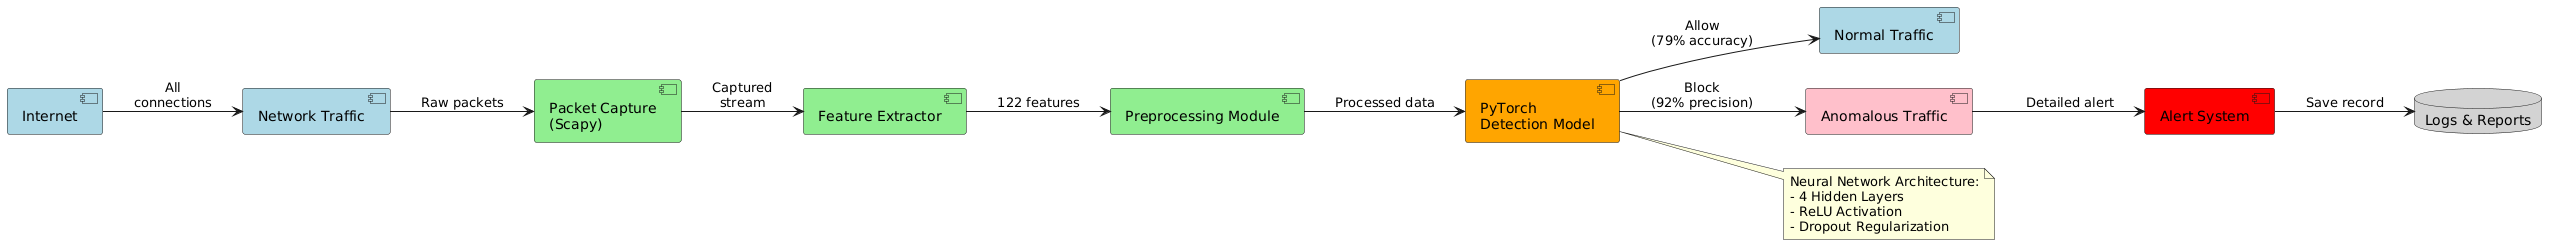

The diagram above was rendered by PlantUML. Its source (embedded in the PNG):
@startuml
left to right direction

component "Internet" as internet #LightBlue
component "Network Traffic" as traffic #LightBlue
component "Packet Capture\n(Scapy)" as scapy #LightGreen
component "Feature Extractor" as features #LightGreen
component "Preprocessing Module" as preprocess #LightGreen
component "PyTorch\nDetection Model" as model #Orange
component "Normal Traffic" as normal #LightBlue
component "Anomalous Traffic" as anomaly #Pink
component "Alert System" as alert #Red
database "Logs & Reports" as logs #LightGray

internet --> traffic : All\nconnections
traffic --> scapy : Raw packets
scapy --> features : Captured\nstream
features --> preprocess : 122 features
preprocess --> model : Processed data
model --> normal : Allow\n(79% accuracy)
model --> anomaly : Block\n(92% precision)
anomaly --> alert : Detailed alert
alert --> logs : Save record

note right of model
  Neural Network Architecture:
  - 4 Hidden Layers
  - ReLU Activation
  - Dropout Regularization
end note
@enduml